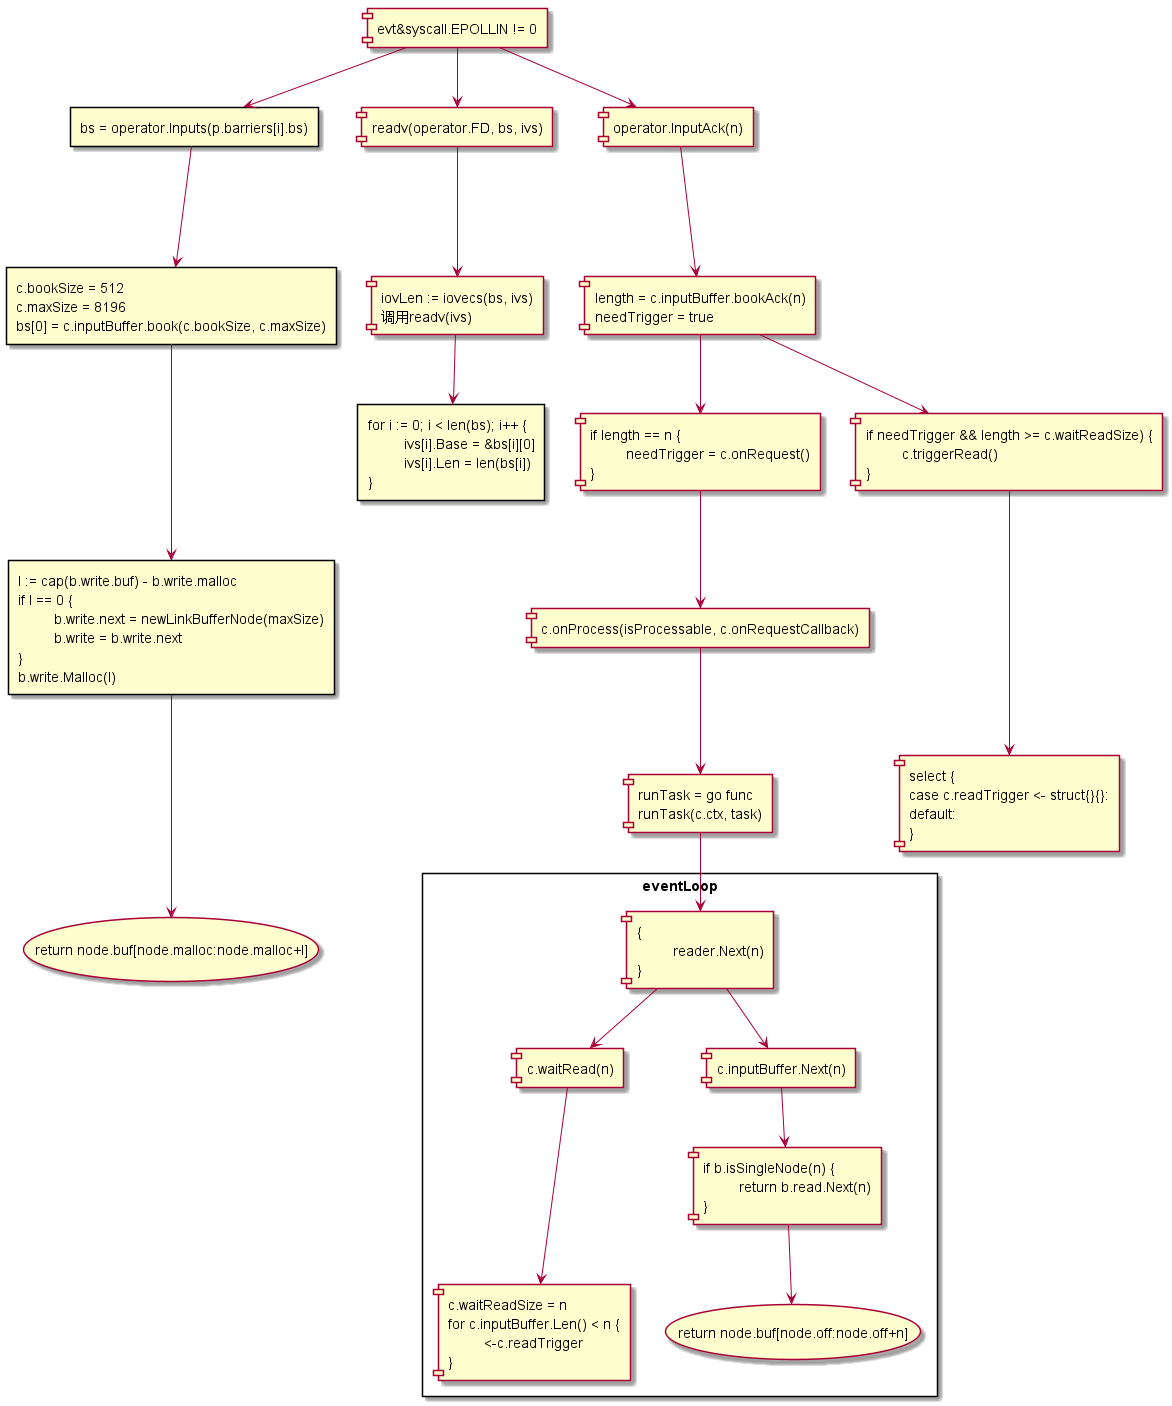

The diagram above was rendered by PlantUML. Its source (embedded in the PNG):
@startuml

rectangle "eventLoop" {
    [{ \n<U+0009> reader.Next(n) \n }]
    [c.waitRead(n)]
    [c.inputBuffer.Next(n)]
    [c.waitReadSize = n \n for c.inputBuffer.Len() < n { \n<U+0009> <-c.readTrigger \n }]
    [if b.isSingleNode(n) { \n<U+0009> return b.read.Next(n) \n }]
    (return node.buf[node.off:node.off+n])
}

rectangle "c.bookSize = 512 \n c.maxSize = 8196 \n bs[0] = c.inputBuffer.book(c.bookSize, c.maxSize)" as inputs
rectangle "l := cap(b.write.buf) - b.write.malloc \n if l == 0 { \n<U+0009> b.write.next = newLinkBufferNode(maxSize) \n<U+0009> b.write = b.write.next \n } \n b.write.Malloc(l)" as book
rectangle "for i := 0; i < len(bs); i++ { \n<U+0009> ivs[i].Base = &bs[i][0] \n<U+0009> ivs[i].Len = len(bs[i]) \n }" as iovecs
rectangle "bs = operator.Inputs(p.barriers[i].bs)" as bs
bs ---> inputs
inputs ---> book
book ---> (return node.buf[node.malloc:node.malloc+l])
[readv(operator.FD, bs, ivs)] ---> [iovLen := iovecs(bs, ivs) \n 调用readv(ivs)]
[iovLen := iovecs(bs, ivs) \n 调用readv(ivs)] --> iovecs

[evt&syscall.EPOLLIN != 0] --> bs
[evt&syscall.EPOLLIN != 0] --> [readv(operator.FD, bs, ivs)]
[evt&syscall.EPOLLIN != 0] --> [operator.InputAck(n)]

[operator.InputAck(n)] ---> [length = c.inputBuffer.bookAck(n) \n needTrigger = true]
[length = c.inputBuffer.bookAck(n) \n needTrigger = true] --> [if length == n { \n<U+0009> needTrigger = c.onRequest() \n }]
[if length == n { \n<U+0009> needTrigger = c.onRequest() \n }] --> [c.onProcess(isProcessable, c.onRequestCallback)]
[c.onProcess(isProcessable, c.onRequestCallback)] --> [runTask = go func \n runTask(c.ctx, task)]
[runTask = go func \n runTask(c.ctx, task)] --> [{ \n<U+0009> reader.Next(n) \n }]
[{ \n<U+0009> reader.Next(n) \n }] --> [c.waitRead(n)]
[c.waitRead(n)] ---> [c.waitReadSize = n \n for c.inputBuffer.Len() < n { \n<U+0009> <-c.readTrigger \n }]
[{ \n<U+0009> reader.Next(n) \n }] --> [c.inputBuffer.Next(n)]
[c.inputBuffer.Next(n)] --> [if b.isSingleNode(n) { \n<U+0009> return b.read.Next(n) \n }]
[if b.isSingleNode(n) { \n<U+0009> return b.read.Next(n) \n }] --> (return node.buf[node.off:node.off+n])
[length = c.inputBuffer.bookAck(n) \n needTrigger = true] --> [if needTrigger && length >= c.waitReadSize) { \n<U+0009> c.triggerRead() \n }]
[if needTrigger && length >= c.waitReadSize) { \n<U+0009> c.triggerRead() \n }] ---> [select { \n case c.readTrigger <- struct{}{}: \n default: \n}]

@enduml